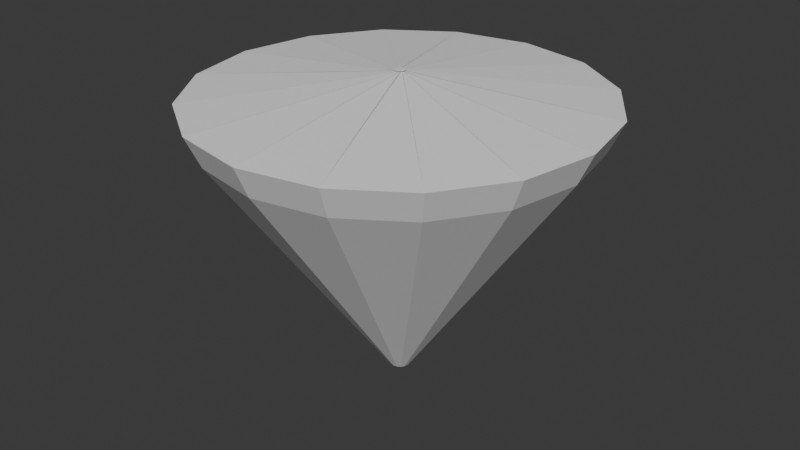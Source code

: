 # Source: diamond.blend  (saved by Blender 5.2.44; exported with 4.5.12 LTS)
import bpy
from mathutils import Matrix  # noqa: F401  (used for matrix-valued properties, if any)

bpy.ops.wm.read_factory_settings(use_empty=True)
scene = bpy.context.scene
scene.name = 'Scene'

# ---- collections
col_collection = bpy.data.collections.new('Collection'); scene.collection.children.link(col_collection)

# ---- world
world_world = bpy.data.worlds.new('World'); scene.world = world_world
world_world.use_nodes = True; world_world.node_tree.nodes.clear()
_N = world_world.node_tree.nodes; _L = world_world.node_tree.links
n0 = _N.new('ShaderNodeOutputWorld'); n0.name = 'World Output'; n0.location = (200, 100)
n1 = _N.new('ShaderNodeBackground'); n1.name = 'Background'; n1.location = (-200, 100)
n1.inputs[0].default_value = (0.05088, 0.05088, 0.05088, 1.0)
_L.new(n1.outputs[0], n0.inputs[0])
n0.is_active_output = True
world_world.color = (0.05088, 0.05088, 0.05088)
world_world.sun_shadow_jitter_overblur = 0.0

# ---- meshes
me_cylinder_001 = bpy.data.meshes.new('Cylinder.001')
me_cylinder_001.from_pydata([(-1.299e-08, -9.744e-09, 1.0), (1.015e-09, 1.445, -1.034), (-1.299e-08, 0.07362, 1.0), (0.553, 1.335, -1.034), (0.02817, 0.06801, 1.0), (1.022, 1.022, -1.034), (0.05205, 0.05205, 1.0), (1.335, 0.553, -1.034), (0.06801, 0.02817, 1.0), (1.445, 0.0, -1.034), (0.07362, -9.744e-09, 1.0), (1.335, -0.553, -1.034), (0.06801, -0.02817, 1.0), (1.022, -1.022, -1.034), (0.05205, -0.05205, 1.0), (0.553, -1.335, -1.034), (0.02817, -0.06801, 1.0), (1.015e-09, -1.445, -1.034), (-1.299e-08, -0.07362, 1.0), (-0.553, -1.335, -1.034), (-0.02817, -0.06801, 1.0), (-1.022, -1.022, -1.034), (-0.05205, -0.05205, 1.0), (-1.335, -0.553, -1.034), (-0.06801, -0.02817, 1.0), (-1.445, 0.0, -1.034), (-0.07362, -9.744e-09, 1.0), (-1.335, 0.553, -1.034), (-0.06801, 0.02817, 1.0), (-1.022, 1.022, -1.034), (-0.05205, 0.05205, 1.0), (-0.553, 1.335, -1.034), (-0.02817, 0.06801, 1.0), (-4.509e-10, 1.341, -0.8081), (0.513, 1.239, -0.8081), (0.948, 0.948, -0.8081), (1.239, 0.513, -0.8081), (1.341, -1.099e-09, -0.8081), (1.239, -0.513, -0.8081), (0.948, -0.948, -0.8081), (0.513, -1.239, -0.8081), (-4.509e-10, -1.341, -0.8081), (-0.513, -1.239, -0.8081), (-0.948, -0.948, -0.8081), (-1.239, -0.513, -0.8081), (-1.341, -1.099e-09, -0.8081), (-1.239, 0.513, -0.8081), (-0.948, 0.948, -0.8081), (-0.513, 1.239, -0.8081), (-6.383e-09, 0.0, -1.217), (-6.383e-09, -0.03895, -1.217), (-0.01491, -0.03599, -1.217), (-0.02754, -0.02754, -1.217), (-0.03599, -0.01491, -1.217), (-0.03895, 0.0, -1.217), (-0.03599, 0.01491, -1.217), (-0.02754, 0.02754, -1.217), (-0.01491, 0.03599, -1.217), (-6.383e-09, 0.03895, -1.217), (0.01491, 0.03599, -1.217), (0.02754, 0.02754, -1.217), (0.03599, 0.01491, -1.217), (0.03895, 0.0, -1.217), (0.03599, -0.01491, -1.217), (0.02754, -0.02754, -1.217), (0.01491, -0.03599, -1.217)], [], [(3, 5, 52, 51), (0, 4, 2), (33, 2, 4, 34), (29, 31, 65, 64), (0, 6, 4), (34, 4, 6, 35), (23, 25, 62, 61), (0, 8, 6), (35, 6, 8, 36), (17, 19, 59, 58), (0, 10, 8), (36, 8, 10, 37), (11, 13, 56, 55), (0, 12, 10), (37, 10, 12, 38), (5, 7, 53, 52), (0, 14, 12), (38, 12, 14, 39), (25, 27, 63, 62), (0, 16, 14), (39, 14, 16, 40), (19, 21, 60, 59), (0, 18, 16), (40, 16, 18, 41), (13, 15, 57, 56), (0, 20, 18), (41, 18, 20, 42), (7, 9, 54, 53), (0, 22, 20), (42, 20, 22, 43), (31, 1, 50, 65), (0, 24, 22), (43, 22, 24, 44), (27, 29, 64, 63), (0, 26, 24), (44, 24, 26, 45), (21, 23, 61, 60), (0, 28, 26), (45, 26, 28, 46), (15, 17, 58, 57), (0, 30, 28), (46, 28, 30, 47), (1, 3, 51, 50), (0, 32, 30), (47, 30, 32, 48), (9, 11, 55, 54), (0, 2, 32), (48, 32, 2, 33), (31, 48, 33, 1), (29, 47, 48, 31), (27, 46, 47, 29), (25, 45, 46, 27), (23, 44, 45, 25), (21, 43, 44, 23), (19, 42, 43, 21), (17, 41, 42, 19), (15, 40, 41, 17), (13, 39, 40, 15), (11, 38, 39, 13), (9, 37, 38, 11), (7, 36, 37, 9), (5, 35, 36, 7), (3, 34, 35, 5), (1, 33, 34, 3), (49, 50, 51), (49, 51, 52), (49, 52, 53), (49, 53, 54), (49, 54, 55), (49, 55, 56), (49, 56, 57), (49, 57, 58), (49, 58, 59), (49, 59, 60), (49, 60, 61), (49, 61, 62), (49, 62, 63), (49, 63, 64), (49, 64, 65), (49, 65, 50)])
_uv = me_cylinder_001.uv_layers.new(name='UVMap')
_uv.uv.foreach_set('vector', [0.9375, 0.5, 0.875, 0.5, 0.875, 0.5, 0.9375, 0.5, 0.25, 0.25, 0.3418, 0.4717, 0.25, 0.49, 1.0, 0.539, 1.0, 1.0, 0.9375, 1.0, 0.9375, 0.539, 0.125, 0.5, 0.0625, 0.5, 0.0625, 0.5, 0.125, 0.5, 0.25, 0.25, 0.4197, 0.4197, 0.3418, 0.4717, 0.9375, 0.539, 0.9375, 1.0, 0.875, 1.0, 0.875, 0.539, 0.3125, 0.5, 0.25, 0.5, 0.25, 0.5, 0.3125, 0.5, 0.25, 0.25, 0.4717, 0.3418, 0.4197, 0.4197, 0.875, 0.539, 0.875, 1.0, 0.8125, 1.0, 0.8125, 0.539, 0.5, 0.5, 0.4375, 0.5, 0.4375, 0.5, 0.5, 0.5, 0.25, 0.25, 0.49, 0.25, 0.4717, 0.3418, 0.8125, 0.539, 0.8125, 1.0, 0.75, 1.0, 0.75, 0.539, 0.6875, 0.5, 0.625, 0.5, 0.625, 0.5, 0.6875, 0.5, 0.25, 0.25, 0.4717, 0.1582, 0.49, 0.25, 0.75, 0.539, 0.75, 1.0, 0.6875, 1.0, 0.6875, 0.539, 0.875, 0.5, 0.8125, 0.5, 0.8125, 0.5, 0.875, 0.5, 0.25, 0.25, 0.4197, 0.08029, 0.4717, 0.1582, 0.6875, 0.539, 0.6875, 1.0, 0.625, 1.0, 0.625, 0.539, 0.25, 0.5, 0.1875, 0.5, 0.1875, 0.5, 0.25, 0.5, 0.25, 0.25, 0.3418, 0.02827, 0.4197, 0.08029, 0.625, 0.539, 0.625, 1.0, 0.5625, 1.0, 0.5625, 0.539, 0.4375, 0.5, 0.375, 0.5, 0.375, 0.5, 0.4375, 0.5, 0.25, 0.25, 0.25, 0.01, 0.3418, 0.02827, 0.5625, 0.539, 0.5625, 1.0, 0.5, 1.0, 0.5, 0.539, 0.625, 0.5, 0.5625, 0.5, 0.5625, 0.5, 0.625, 0.5, 0.25, 0.25, 0.1582, 0.02827, 0.25, 0.01, 0.5, 0.539, 0.5, 1.0, 0.4375, 1.0, 0.4375, 0.539, 0.8125, 0.5, 0.75, 0.5, 0.75, 0.5, 0.8125, 0.5, 0.25, 0.25, 0.08029, 0.08029, 0.1582, 0.02827, 0.4375, 0.539, 0.4375, 1.0, 0.375, 1.0, 0.375, 0.539, 0.0625, 0.5, 0.0, 0.5, 0.0, 0.5, 0.0625, 0.5, 0.25, 0.25, 0.02827, 0.1582, 0.08029, 0.08029, 0.375, 0.539, 0.375, 1.0, 0.3125, 1.0, 0.3125, 0.539, 0.1875, 0.5, 0.125, 0.5, 0.125, 0.5, 0.1875, 0.5, 0.25, 0.25, 0.01, 0.25, 0.02827, 0.1582, 0.3125, 0.539, 0.3125, 1.0, 0.25, 1.0, 0.25, 0.539, 0.375, 0.5, 0.3125, 0.5, 0.3125, 0.5, 0.375, 0.5, 0.25, 0.25, 0.02827, 0.3418, 0.01, 0.25, 0.25, 0.539, 0.25, 1.0, 0.1875, 1.0, 0.1875, 0.539, 0.5625, 0.5, 0.5, 0.5, 0.5, 0.5, 0.5625, 0.5, 0.25, 0.25, 0.08029, 0.4197, 0.02827, 0.3418, 0.1875, 0.539, 0.1875, 1.0, 0.125, 1.0, 0.125, 0.539, 1.0, 0.5, 0.9375, 0.5, 0.9375, 0.5, 1.0, 0.5, 0.25, 0.25, 0.1582, 0.4717, 0.08029, 0.4197, 0.125, 0.539, 0.125, 1.0, 0.0625, 1.0, 0.0625, 0.539, 0.75, 0.5, 0.6875, 0.5, 0.6875, 0.5, 0.75, 0.5, 0.25, 0.25, 0.25, 0.49, 0.1582, 0.4717, 0.0625, 0.539, 0.0625, 1.0, 0.0, 1.0, 0.0, 0.539, 0.0625, 0.5, 0.0625, 0.539, 0.0, 0.539, 0.0, 0.5, 0.125, 0.5, 0.125, 0.539, 0.0625, 0.539, 0.0625, 0.5, 0.1875, 0.5, 0.1875, 0.539, 0.125, 0.539, 0.125, 0.5, 0.25, 0.5, 0.25, 0.539, 0.1875, 0.539, 0.1875, 0.5, 0.3125, 0.5, 0.3125, 0.539, 0.25, 0.539, 0.25, 0.5, 0.375, 0.5, 0.375, 0.539, 0.3125, 0.539, 0.3125, 0.5, 0.4375, 0.5, 0.4375, 0.539, 0.375, 0.539, 0.375, 0.5, 0.5, 0.5, 0.5, 0.539, 0.4375, 0.539, 0.4375, 0.5, 0.5625, 0.5, 0.5625, 0.539, 0.5, 0.539, 0.5, 0.5, 0.625, 0.5, 0.625, 0.539, 0.5625, 0.539, 0.5625, 0.5, 0.6875, 0.5, 0.6875, 0.539, 0.625, 0.539, 0.625, 0.5, 0.75, 0.5, 0.75, 0.539, 0.6875, 0.539, 0.6875, 0.5, 0.8125, 0.5, 0.8125, 0.539, 0.75, 0.539, 0.75, 0.5, 0.875, 0.5, 0.875, 0.539, 0.8125, 0.539, 0.8125, 0.5, 0.9375, 0.5, 0.9375, 0.539, 0.875, 0.539, 0.875, 0.5, 1.0, 0.5, 1.0, 0.539, 0.9375, 0.539, 0.9375, 0.5, 0.75, 0.25, 0.75, 0.49, 0.8418, 0.4717, 0.75, 0.25, 0.8418, 0.4717, 0.9197, 0.4197, 0.75, 0.25, 0.9197, 0.4197, 0.9717, 0.3418, 0.75, 0.25, 0.9717, 0.3418, 0.99, 0.25, 0.75, 0.25, 0.99, 0.25, 0.9717, 0.1582, 0.75, 0.25, 0.9717, 0.1582, 0.9197, 0.08029, 0.75, 0.25, 0.9197, 0.08029, 0.8418, 0.02827, 0.75, 0.25, 0.8418, 0.02827, 0.75, 0.01, 0.75, 0.25, 0.75, 0.01, 0.6582, 0.02827, 0.75, 0.25, 0.6582, 0.02827, 0.5803, 0.08029, 0.75, 0.25, 0.5803, 0.08029, 0.5283, 0.1582, 0.75, 0.25, 0.5283, 0.1582, 0.51, 0.25, 0.75, 0.25, 0.51, 0.25, 0.5283, 0.3418, 0.75, 0.25, 0.5283, 0.3418, 0.5803, 0.4197, 0.75, 0.25, 0.5803, 0.4197, 0.6582, 0.4717, 0.75, 0.25, 0.6582, 0.4717, 0.75, 0.49])
me_cylinder_001.update()

# ---- objects
ob_cylinder_001 = bpy.data.objects.new('Cylinder.001', me_cylinder_001)

# ---- transforms, parenting, visibility, modifiers, constraints
ob_cylinder_001.location = (0.0, 0.0, 0.0)
ob_cylinder_001.rotation_euler = (0.0, 3.142, 0.0)

# ---- collection membership
col_collection.objects.link(ob_cylinder_001)

# ---- scene / render settings (as saved in the file)
scene.frame_start = 1; scene.frame_end = 250; scene.frame_set(0)
scene.render.engine = 'BLENDER_EEVEE_NEXT'
scene.render.bake_bias = 0.0
scene.render.bake_samples = 0
scene.render.compositor_device = 'GPU'
scene.eevee.use_volume_custom_range = False
scene.eevee.fast_gi_thickness_near = 0.1
scene.eevee.fast_gi_thickness_far = 0.0
scene.eevee.ray_tracing_options.screen_trace_thickness = 0.1
bpy.context.view_layer.update()

# ---- added for rendering (the .blend has no active camera and no usable light): camera, sun
cam_auto = bpy.data.cameras.new('AutoCamera')
cam_auto.lens = 50.0
cam_auto.sensor_width = 36.0
cam_auto.clip_end = 1000.0
ob_auto_camera = bpy.data.objects.new('AutoCamera', cam_auto)
scene.collection.objects.link(ob_auto_camera)
ob_auto_camera.location = (4.30239, -5.16287, 3.55062)
ob_auto_camera.rotation_euler = (1.09748, -7.21219e-08, 0.694738)
scene.camera = ob_auto_camera
light_auto_sun = bpy.data.lights.new('AutoSun', 'SUN')
light_auto_sun.energy = 3.0
light_auto_sun.angle = 0.0523599
ob_auto_sun = bpy.data.objects.new('AutoSun', light_auto_sun)
scene.collection.objects.link(ob_auto_sun)
ob_auto_sun.rotation_euler = (0.872665, 0.174533, 0.523599)
bpy.context.view_layer.update()
